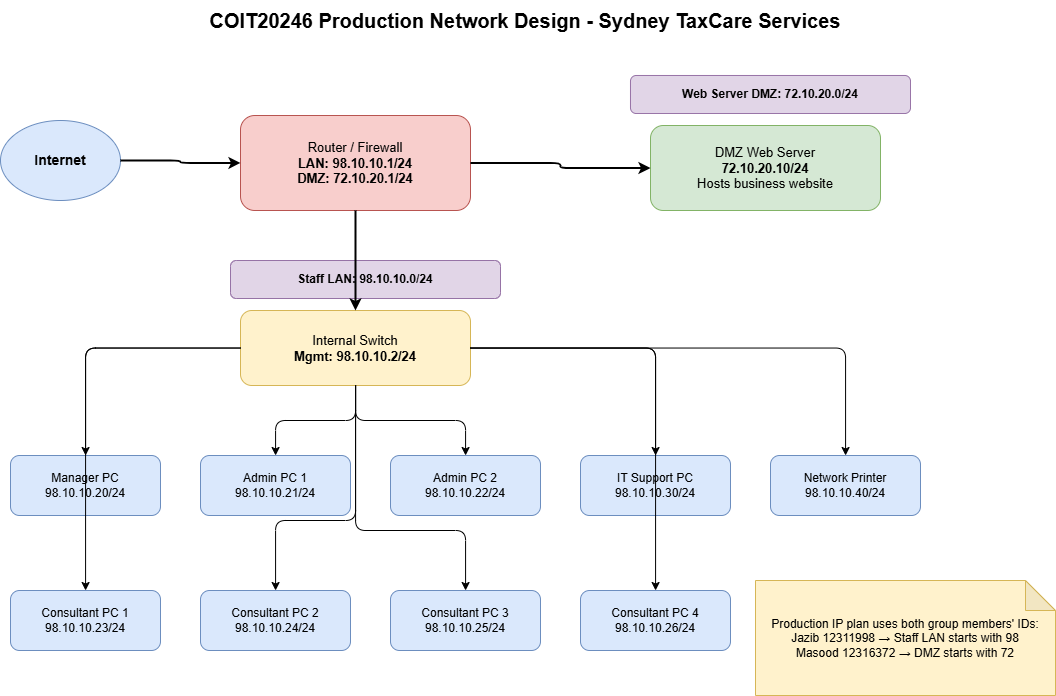

The diagram above was exported from draw.io. Its source (the exported page's mxGraphModel, read from the mxfile embedded in the PNG):
<mxGraphModel dx="1706" dy="712" grid="1" gridSize="10" guides="1" tooltips="1" connect="1" arrows="1" fold="1" page="1" pageScale="1" pageWidth="1169" pageHeight="827" math="0" shadow="0">
  <root>
    <mxCell id="0" />
    <mxCell id="1" parent="0" />
    <mxCell id="title" parent="1" style="text;html=1;strokeColor=none;fillColor=none;align=center;verticalAlign=middle;whiteSpace=wrap;rounded=0;fontSize=20;fontStyle=1" value="COIT20246 Production Network Design - Sydney TaxCare Services" vertex="1">
      <mxGeometry height="40" width="800" x="185" y="20" as="geometry" />
    </mxCell>
    <mxCell id="internet" parent="1" style="ellipse;whiteSpace=wrap;html=1;aspect=fixed;fillColor=#dae8fc;strokeColor=#6c8ebf;fontStyle=1;fontSize=14" value="Internet" vertex="1">
      <mxGeometry height="80" width="120" x="60" y="140" as="geometry" />
    </mxCell>
    <mxCell id="fw" parent="1" style="rounded=1;whiteSpace=wrap;html=1;fillColor=#f8cecc;strokeColor=#b85450;fontSize=13" value="Router / Firewall&lt;br&gt;&lt;b&gt;LAN: 98.10.10.1/24&lt;/b&gt;&lt;br&gt;&lt;b&gt;DMZ: 72.10.20.1/24&lt;/b&gt;" vertex="1">
      <mxGeometry height="95" width="230" x="300" y="135" as="geometry" />
    </mxCell>
    <mxCell id="lanSwitch" parent="1" style="rounded=1;whiteSpace=wrap;html=1;fillColor=#fff2cc;strokeColor=#d6b656;fontSize=13" value="Internal Switch&lt;br&gt;&lt;b&gt;Mgmt: 98.10.10.2/24&lt;/b&gt;" vertex="1">
      <mxGeometry height="75" width="230" x="300" y="330" as="geometry" />
    </mxCell>
    <mxCell id="dmz" parent="1" style="rounded=1;whiteSpace=wrap;html=1;fillColor=#d5e8d4;strokeColor=#82b366;fontSize=13" value="DMZ Web Server&lt;br&gt;&lt;b&gt;72.10.20.10/24&lt;/b&gt;&lt;br&gt;Hosts business website" vertex="1">
      <mxGeometry height="85" width="230" x="710" y="145" as="geometry" />
    </mxCell>
    <mxCell id="lanLabel" parent="1" style="rounded=1;whiteSpace=wrap;html=1;fillColor=#e1d5e7;strokeColor=#9673a6;fontStyle=1" value="Staff LAN: 98.10.10.0/24" vertex="1">
      <mxGeometry height="38" width="270" x="290" y="280" as="geometry" />
    </mxCell>
    <mxCell id="dmzLabel" parent="1" style="rounded=1;whiteSpace=wrap;html=1;fillColor=#e1d5e7;strokeColor=#9673a6;fontStyle=1" value="Web Server DMZ: 72.10.20.0/24" vertex="1">
      <mxGeometry height="38" width="280" x="690" y="95" as="geometry" />
    </mxCell>
    <mxCell id="manager" parent="1" style="rounded=1;whiteSpace=wrap;html=1;fillColor=#dae8fc;strokeColor=#6c8ebf" value="Manager PC&lt;br&gt;98.10.10.20/24" vertex="1">
      <mxGeometry height="60" width="150" x="70" y="475" as="geometry" />
    </mxCell>
    <mxCell id="admin1" parent="1" style="rounded=1;whiteSpace=wrap;html=1;fillColor=#dae8fc;strokeColor=#6c8ebf" value="Admin PC 1&lt;br&gt;98.10.10.21/24" vertex="1">
      <mxGeometry height="60" width="150" x="260" y="475" as="geometry" />
    </mxCell>
    <mxCell id="admin2" parent="1" style="rounded=1;whiteSpace=wrap;html=1;fillColor=#dae8fc;strokeColor=#6c8ebf" value="Admin PC 2&lt;br&gt;98.10.10.22/24" vertex="1">
      <mxGeometry height="60" width="150" x="450" y="475" as="geometry" />
    </mxCell>
    <mxCell id="cons1" parent="1" style="rounded=1;whiteSpace=wrap;html=1;fillColor=#dae8fc;strokeColor=#6c8ebf" value="Consultant PC 1&lt;br&gt;98.10.10.23/24" vertex="1">
      <mxGeometry height="60" width="150" x="70" y="610" as="geometry" />
    </mxCell>
    <mxCell id="cons2" parent="1" style="rounded=1;whiteSpace=wrap;html=1;fillColor=#dae8fc;strokeColor=#6c8ebf" value="Consultant PC 2&lt;br&gt;98.10.10.24/24" vertex="1">
      <mxGeometry height="60" width="150" x="260" y="610" as="geometry" />
    </mxCell>
    <mxCell id="cons3" parent="1" style="rounded=1;whiteSpace=wrap;html=1;fillColor=#dae8fc;strokeColor=#6c8ebf" value="Consultant PC 3&lt;br&gt;98.10.10.25/24" vertex="1">
      <mxGeometry height="60" width="150" x="450" y="610" as="geometry" />
    </mxCell>
    <mxCell id="cons4" parent="1" style="rounded=1;whiteSpace=wrap;html=1;fillColor=#dae8fc;strokeColor=#6c8ebf" value="Consultant PC 4&lt;br&gt;98.10.10.26/24" vertex="1">
      <mxGeometry height="60" width="150" x="640" y="610" as="geometry" />
    </mxCell>
    <mxCell id="it" parent="1" style="rounded=1;whiteSpace=wrap;html=1;fillColor=#dae8fc;strokeColor=#6c8ebf" value="IT Support PC&lt;br&gt;98.10.10.30/24" vertex="1">
      <mxGeometry height="60" width="150" x="640" y="475" as="geometry" />
    </mxCell>
    <mxCell id="printer" parent="1" style="rounded=1;whiteSpace=wrap;html=1;fillColor=#dae8fc;strokeColor=#6c8ebf" value="Network Printer&lt;br&gt;98.10.10.40/24" vertex="1">
      <mxGeometry height="60" width="150" x="830" y="475" as="geometry" />
    </mxCell>
    <mxCell id="note" parent="1" style="shape=note;whiteSpace=wrap;html=1;backgroundOutline=1;darkOpacity=0.05;fillColor=#fff2cc;strokeColor=#d6b656;fontSize=12" value="Production IP plan uses both group members' IDs:&lt;br&gt;Jazib 12311998 → Staff LAN starts with 98&lt;br&gt;Masood 12316372 → DMZ starts with 72" vertex="1">
      <mxGeometry height="115" width="300" x="815" y="600" as="geometry" />
    </mxCell>
    <mxCell id="e1" edge="1" parent="1" source="internet" style="endArrow=classic;html=1;strokeWidth=2;edgeStyle=orthogonalEdgeStyle;rounded=1;orthogonalLoop=1;jettySize=auto;" target="fw">
      <mxGeometry relative="1" as="geometry" />
    </mxCell>
    <mxCell id="e2" edge="1" parent="1" source="fw" style="endArrow=classic;html=1;strokeWidth=2;edgeStyle=orthogonalEdgeStyle;rounded=1;orthogonalLoop=1;jettySize=auto;" target="lanSwitch">
      <mxGeometry relative="1" as="geometry" />
    </mxCell>
    <mxCell id="e3" edge="1" parent="1" source="fw" style="endArrow=classic;html=1;strokeWidth=2;edgeStyle=orthogonalEdgeStyle;rounded=1;orthogonalLoop=1;jettySize=auto;" target="dmz">
      <mxGeometry relative="1" as="geometry" />
    </mxCell>
    <mxCell id="e4" edge="1" parent="1" source="lanSwitch" style="endArrow=classic;html=1;edgeStyle=orthogonalEdgeStyle;rounded=1;orthogonalLoop=1;jettySize=auto;" target="manager">
      <mxGeometry relative="1" as="geometry" />
    </mxCell>
    <mxCell id="e5" edge="1" parent="1" source="lanSwitch" style="endArrow=classic;html=1;edgeStyle=orthogonalEdgeStyle;rounded=1;orthogonalLoop=1;jettySize=auto;" target="admin1">
      <mxGeometry relative="1" as="geometry" />
    </mxCell>
    <mxCell id="e6" edge="1" parent="1" source="lanSwitch" style="endArrow=classic;html=1;edgeStyle=orthogonalEdgeStyle;rounded=1;orthogonalLoop=1;jettySize=auto;" target="admin2">
      <mxGeometry relative="1" as="geometry" />
    </mxCell>
    <mxCell id="e7" edge="1" parent="1" source="lanSwitch" style="endArrow=classic;html=1;edgeStyle=orthogonalEdgeStyle;rounded=1;orthogonalLoop=1;jettySize=auto;" target="it">
      <mxGeometry relative="1" as="geometry" />
    </mxCell>
    <mxCell id="e8" edge="1" parent="1" source="lanSwitch" style="endArrow=classic;html=1;edgeStyle=orthogonalEdgeStyle;rounded=1;orthogonalLoop=1;jettySize=auto;" target="printer">
      <mxGeometry relative="1" as="geometry" />
    </mxCell>
    <mxCell id="e9" edge="1" parent="1" source="lanSwitch" style="endArrow=classic;html=1;edgeStyle=orthogonalEdgeStyle;rounded=1;orthogonalLoop=1;jettySize=auto;" target="cons1">
      <mxGeometry relative="1" as="geometry" />
    </mxCell>
    <mxCell id="e10" edge="1" parent="1" source="lanSwitch" style="endArrow=classic;html=1;edgeStyle=orthogonalEdgeStyle;rounded=1;orthogonalLoop=1;jettySize=auto;" target="cons2">
      <mxGeometry relative="1" as="geometry">
        <Array as="points">
          <mxPoint x="415" y="540" />
          <mxPoint x="335" y="540" />
        </Array>
      </mxGeometry>
    </mxCell>
    <mxCell id="e11" edge="1" parent="1" source="lanSwitch" style="endArrow=classic;html=1;edgeStyle=orthogonalEdgeStyle;rounded=1;orthogonalLoop=1;jettySize=auto;" target="cons3">
      <mxGeometry relative="1" as="geometry">
        <Array as="points">
          <mxPoint x="415" y="550" />
          <mxPoint x="525" y="550" />
        </Array>
      </mxGeometry>
    </mxCell>
    <mxCell id="e12" edge="1" parent="1" source="lanSwitch" style="endArrow=classic;html=1;edgeStyle=orthogonalEdgeStyle;rounded=1;orthogonalLoop=1;jettySize=auto;" target="cons4">
      <mxGeometry relative="1" as="geometry" />
    </mxCell>
  </root>
</mxGraphModel>